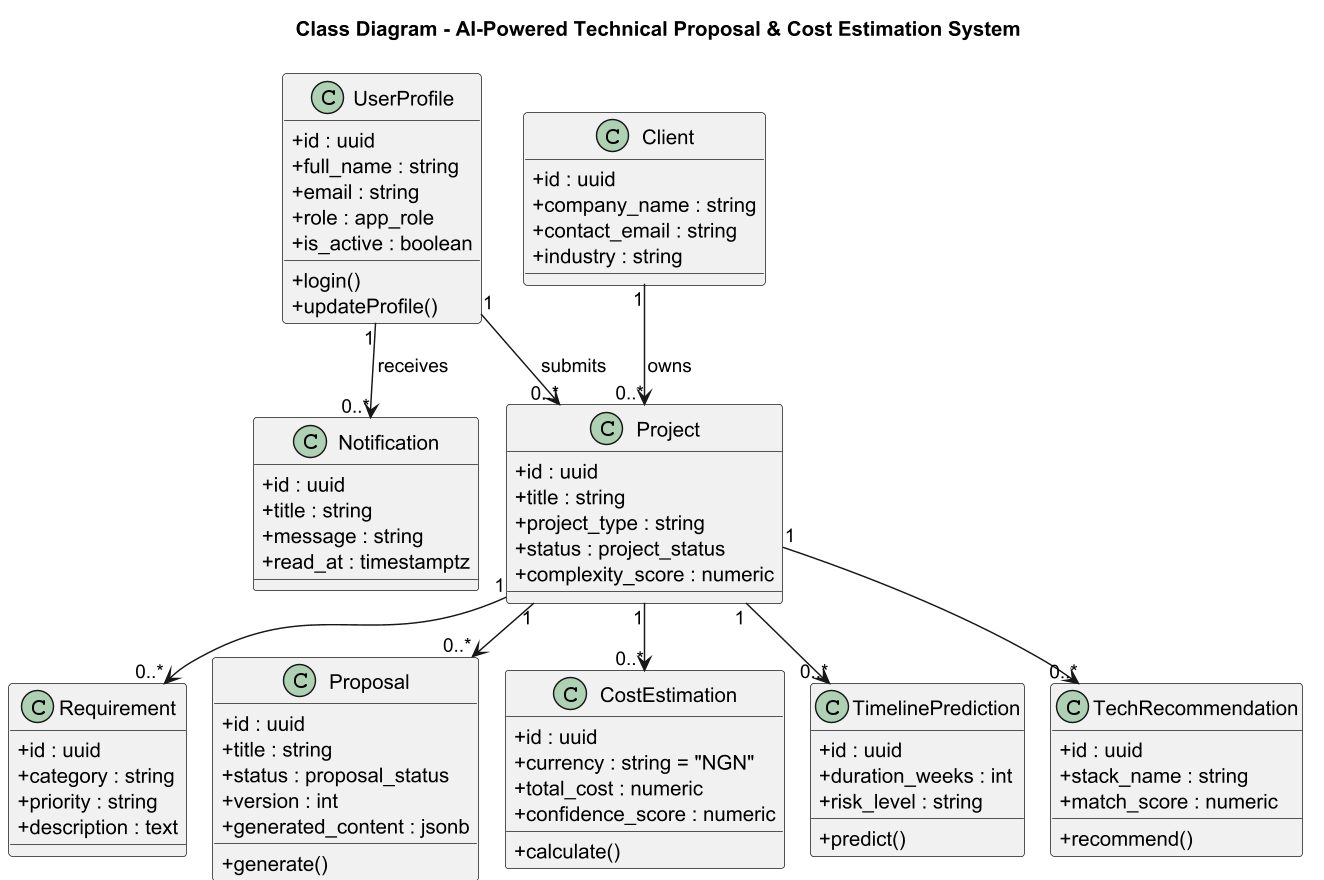

The diagram above was rendered by PlantUML. Its source (embedded in the PNG):
@startuml
!pragma layout smetana
skinparam classAttributeIconSize 0
skinparam dpi 140
title Class Diagram - AI-Powered Technical Proposal & Cost Estimation System

class UserProfile {
  +id : uuid
  +full_name : string
  +email : string
  +role : app_role
  +is_active : boolean
  +login()
  +updateProfile()
}
class Client {
  +id : uuid
  +company_name : string
  +contact_email : string
  +industry : string
}
class Project {
  +id : uuid
  +title : string
  +project_type : string
  +status : project_status
  +complexity_score : numeric
}
class Requirement {
  +id : uuid
  +category : string
  +priority : string
  +description : text
}
class Proposal {
  +id : uuid
  +title : string
  +status : proposal_status
  +version : int
  +generated_content : jsonb
  +generate()
}
class CostEstimation {
  +id : uuid
  +currency : string = "NGN"
  +total_cost : numeric
  +confidence_score : numeric
  +calculate()
}
class TimelinePrediction {
  +id : uuid
  +duration_weeks : int
  +risk_level : string
  +predict()
}
class TechRecommendation {
  +id : uuid
  +stack_name : string
  +match_score : numeric
  +recommend()
}
class Notification {
  +id : uuid
  +title : string
  +message : string
  +read_at : timestamptz
}

Client "1" --> "0..*" Project : owns
UserProfile "1" --> "0..*" Project : submits
UserProfile "1" --> "0..*" Notification : receives
Project "1" --> "0..*" Requirement
Project "1" --> "0..*" Proposal
Project "1" --> "0..*" CostEstimation
Project "1" --> "0..*" TimelinePrediction
Project "1" --> "0..*" TechRecommendation
@enduml